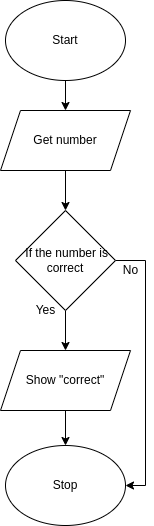

The diagram above was exported from draw.io. Its source (the exported page's mxGraphModel, read from the mxfile embedded in the PNG):
<mxGraphModel dx="1006" dy="760" grid="1" gridSize="10" guides="1" tooltips="1" connect="1" arrows="1" fold="1" page="1" pageScale="1" pageWidth="827" pageHeight="1169" math="0" shadow="0">
  <root>
    <mxCell id="0" />
    <mxCell id="1" parent="0" />
    <mxCell id="5" style="edgeStyle=none;html=1;exitX=0.5;exitY=1;exitDx=0;exitDy=0;" parent="1" source="2" target="3" edge="1">
      <mxGeometry relative="1" as="geometry" />
    </mxCell>
    <mxCell id="2" value="Start" style="ellipse;whiteSpace=wrap;html=1;" parent="1" vertex="1">
      <mxGeometry x="160" y="100" width="120" height="80" as="geometry" />
    </mxCell>
    <mxCell id="11" style="edgeStyle=none;html=1;exitX=0.5;exitY=1;exitDx=0;exitDy=0;entryX=0.5;entryY=0;entryDx=0;entryDy=0;" parent="1" source="3" edge="1">
      <mxGeometry relative="1" as="geometry">
        <mxPoint x="220" y="310" as="targetPoint" />
      </mxGeometry>
    </mxCell>
    <mxCell id="3" value="Get number" style="shape=parallelogram;perimeter=parallelogramPerimeter;whiteSpace=wrap;html=1;fixedSize=1;" parent="1" vertex="1">
      <mxGeometry x="155" y="210" width="130" height="60" as="geometry" />
    </mxCell>
    <mxCell id="14" style="edgeStyle=none;html=1;exitX=0.5;exitY=1;exitDx=0;exitDy=0;" parent="1" source="17" target="9" edge="1">
      <mxGeometry relative="1" as="geometry">
        <mxPoint x="410" y="400" as="sourcePoint" />
        <Array as="points" />
      </mxGeometry>
    </mxCell>
    <mxCell id="16" value="" style="edgeStyle=none;html=1;" parent="1" source="9" target="10" edge="1">
      <mxGeometry relative="1" as="geometry" />
    </mxCell>
    <mxCell id="9" value="Show &quot;correct&quot;" style="shape=parallelogram;perimeter=parallelogramPerimeter;whiteSpace=wrap;html=1;fixedSize=1;" parent="1" vertex="1">
      <mxGeometry x="155" y="450" width="130" height="60" as="geometry" />
    </mxCell>
    <mxCell id="10" value="Stop" style="ellipse;whiteSpace=wrap;html=1;" parent="1" vertex="1">
      <mxGeometry x="160" y="545" width="120" height="80" as="geometry" />
    </mxCell>
    <mxCell id="18" style="edgeStyle=orthogonalEdgeStyle;html=1;exitX=1;exitY=0.5;exitDx=0;exitDy=0;rounded=0;entryX=1;entryY=0.5;entryDx=0;entryDy=0;" edge="1" parent="1" source="17" target="10">
      <mxGeometry relative="1" as="geometry">
        <mxPoint x="290" y="390" as="targetPoint" />
        <Array as="points">
          <mxPoint x="300" y="360" />
          <mxPoint x="300" y="585" />
        </Array>
      </mxGeometry>
    </mxCell>
    <mxCell id="17" value="&amp;nbsp;If the number is correct" style="rhombus;whiteSpace=wrap;html=1;" vertex="1" parent="1">
      <mxGeometry x="170" y="310" width="100" height="100" as="geometry" />
    </mxCell>
    <mxCell id="19" value="Yes" style="text;html=1;resizable=0;autosize=1;align=center;verticalAlign=middle;points=[];fillColor=none;strokeColor=none;rounded=0;" vertex="1" parent="1">
      <mxGeometry x="180" y="400" width="40" height="20" as="geometry" />
    </mxCell>
    <mxCell id="20" value="No" style="text;html=1;resizable=0;autosize=1;align=center;verticalAlign=middle;points=[];fillColor=none;strokeColor=none;rounded=0;" vertex="1" parent="1">
      <mxGeometry x="270" y="360" width="30" height="20" as="geometry" />
    </mxCell>
  </root>
</mxGraphModel>